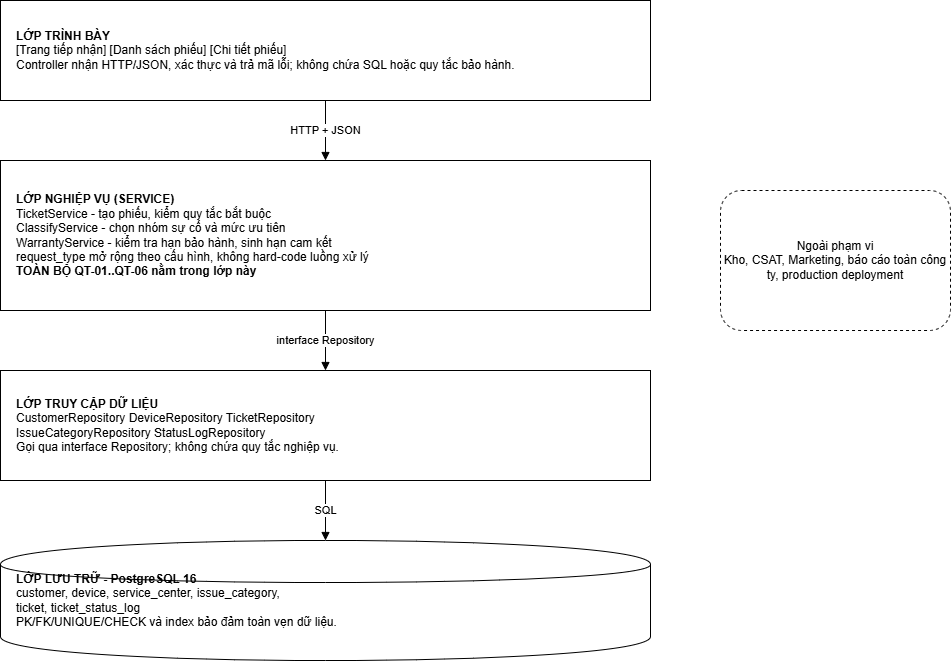

The diagram above was exported from draw.io. Its source (the exported page's mxGraphModel, read from the mxfile embedded in the PNG):
<mxGraphModel dx="1414" dy="743" grid="1" gridSize="10" guides="1" tooltips="1" connect="1" arrows="1" fold="1" page="1" pageScale="1" pageWidth="827" pageHeight="1169" math="0" shadow="0">
  <root>
    <mxCell id="0" />
    <mxCell id="1" parent="0" />
    <mxCell id="client" parent="1" style="rounded=0;whiteSpace=wrap;html=1;align=left;spacingLeft=14;" value="&lt;b&gt;LỚP TRÌNH BÀY&lt;/b&gt;&lt;br&gt;[Trang tiếp nhận]   [Danh sách phiếu]   [Chi tiết phiếu]&lt;br&gt;Controller nhận HTTP/JSON, xác thực và trả mã lỗi; không chứa SQL hoặc quy tắc bảo hành." vertex="1">
      <mxGeometry height="100" width="650" x="180" y="30" as="geometry" />
    </mxCell>
    <mxCell id="service" parent="1" style="rounded=0;whiteSpace=wrap;html=1;align=left;spacingLeft=14;" value="&lt;b&gt;LỚP NGHIỆP VỤ (SERVICE)&lt;/b&gt;&lt;br&gt;TicketService - tạo phiếu, kiểm quy tắc bắt buộc&lt;br&gt;ClassifyService - chọn nhóm sự cố và mức ưu tiên&lt;br&gt;WarrantyService - kiểm tra hạn bảo hành, sinh hạn cam kết&lt;br&gt;request_type mở rộng theo cấu hình, không hard-code luồng xử lý&lt;br&gt;&lt;b&gt;TOÀN BỘ QT-01..QT-06 nằm trong lớp này&lt;/b&gt;" vertex="1">
      <mxGeometry height="150" width="650" x="180" y="190" as="geometry" />
    </mxCell>
    <mxCell id="repo" parent="1" style="rounded=0;whiteSpace=wrap;html=1;align=left;spacingLeft=14;" value="&lt;b&gt;LỚP TRUY CẬP DỮ LIỆU&lt;/b&gt;&lt;br&gt;CustomerRepository   DeviceRepository   TicketRepository&lt;br&gt;IssueCategoryRepository   StatusLogRepository&lt;br&gt;Gọi qua interface Repository; không chứa quy tắc nghiệp vụ." vertex="1">
      <mxGeometry height="110" width="650" x="180" y="400" as="geometry" />
    </mxCell>
    <mxCell id="db" parent="1" style="shape=cylinder;whiteSpace=wrap;html=1;align=left;spacingLeft=14;" value="&lt;b&gt;LỚP LƯU TRỮ - PostgreSQL 16&lt;/b&gt;&lt;br&gt;customer, device, service_center, issue_category,&lt;br&gt;ticket, ticket_status_log&lt;br&gt;PK/FK/UNIQUE/CHECK và index bảo đảm toàn vẹn dữ liệu." vertex="1">
      <mxGeometry height="120" width="650" x="180" y="570" as="geometry" />
    </mxCell>
    <mxCell id="out" parent="1" style="rounded=1;dashed=1;whiteSpace=wrap;html=1;" value="Ngoài phạm vi&lt;div&gt;Kho, CSAT, Marketing, báo cáo toàn công ty, production deployment&lt;/div&gt;" vertex="1">
      <mxGeometry height="140" width="230" x="900" y="220" as="geometry" />
    </mxCell>
    <mxCell id="e1" edge="1" parent="1" source="client" style="endArrow=block;html=1;" target="service" value="HTTP + JSON">
      <mxGeometry relative="1" as="geometry" />
    </mxCell>
    <mxCell id="e4" edge="1" parent="1" source="service" style="endArrow=block;html=1;" target="repo" value="interface Repository">
      <mxGeometry relative="1" as="geometry" />
    </mxCell>
    <mxCell id="e5" edge="1" parent="1" source="repo" style="endArrow=block;html=1;" target="db" value="SQL">
      <mxGeometry relative="1" as="geometry" />
    </mxCell>
  </root>
</mxGraphModel>